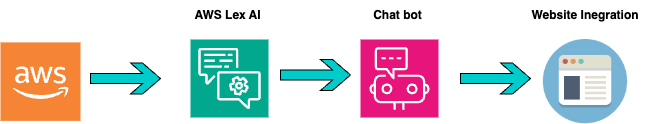

The diagram above was exported from draw.io. Its source (the exported page's mxGraphModel, read from the mxfile embedded in the PNG):
<mxGraphModel dx="1266" dy="685" grid="1" gridSize="10" guides="1" tooltips="1" connect="1" arrows="1" fold="1" page="1" pageScale="1" pageWidth="827" pageHeight="1169" math="0" shadow="0">
  <root>
    <mxCell id="0" />
    <mxCell id="1" parent="0" />
    <mxCell id="NheLNZVU2vUuhpJTU6pD-1" value="" style="sketch=0;points=[[0,0,0],[0.25,0,0],[0.5,0,0],[0.75,0,0],[1,0,0],[0,1,0],[0.25,1,0],[0.5,1,0],[0.75,1,0],[1,1,0],[0,0.25,0],[0,0.5,0],[0,0.75,0],[1,0.25,0],[1,0.5,0],[1,0.75,0]];points=[[0,0,0],[0.25,0,0],[0.5,0,0],[0.75,0,0],[1,0,0],[0,1,0],[0.25,1,0],[0.5,1,0],[0.75,1,0],[1,1,0],[0,0.25,0],[0,0.5,0],[0,0.75,0],[1,0.25,0],[1,0.5,0],[1,0.75,0]];outlineConnect=0;fontColor=#232F3E;fillColor=#E7157B;strokeColor=#ffffff;dashed=0;verticalLabelPosition=bottom;verticalAlign=top;align=center;html=1;fontSize=12;fontStyle=0;aspect=fixed;shape=mxgraph.aws4.resourceIcon;resIcon=mxgraph.aws4.chatbot;" vertex="1" parent="1">
      <mxGeometry x="400" y="270" width="78" height="78" as="geometry" />
    </mxCell>
    <mxCell id="NheLNZVU2vUuhpJTU6pD-2" value="" style="sketch=0;points=[[0,0,0],[0.25,0,0],[0.5,0,0],[0.75,0,0],[1,0,0],[0,1,0],[0.25,1,0],[0.5,1,0],[0.75,1,0],[1,1,0],[0,0.25,0],[0,0.5,0],[0,0.75,0],[1,0.25,0],[1,0.5,0],[1,0.75,0]];outlineConnect=0;fontColor=#232F3E;fillColor=#01A88D;strokeColor=#ffffff;dashed=0;verticalLabelPosition=bottom;verticalAlign=top;align=center;html=1;fontSize=12;fontStyle=0;aspect=fixed;shape=mxgraph.aws4.resourceIcon;resIcon=mxgraph.aws4.lex;" vertex="1" parent="1">
      <mxGeometry x="230" y="270" width="78" height="78" as="geometry" />
    </mxCell>
    <mxCell id="NheLNZVU2vUuhpJTU6pD-3" value="" style="shape=image;html=1;verticalAlign=top;verticalLabelPosition=bottom;labelBackgroundColor=#ffffff;imageAspect=0;aspect=fixed;image=https://cdn2.iconfinder.com/data/icons/circle-icons-1/64/browser-128.png" vertex="1" parent="1">
      <mxGeometry x="582.88" y="270" width="84.25" height="84.25" as="geometry" />
    </mxCell>
    <mxCell id="NheLNZVU2vUuhpJTU6pD-4" value="" style="html=1;shadow=0;dashed=0;align=center;verticalAlign=middle;shape=mxgraph.arrows2.sharpArrow;dy1=0.67;dx1=18;dx2=18;notch=0;fillColor=#00CCCC;" vertex="1" parent="1">
      <mxGeometry x="130" y="293.5" width="70" height="31" as="geometry" />
    </mxCell>
    <mxCell id="NheLNZVU2vUuhpJTU6pD-6" value="" style="html=1;shadow=0;dashed=0;align=center;verticalAlign=middle;shape=mxgraph.arrows2.sharpArrow;dy1=0.67;dx1=18;dx2=18;notch=0;fillColor=#00CCCC;" vertex="1" parent="1">
      <mxGeometry x="320" y="290" width="70" height="31" as="geometry" />
    </mxCell>
    <mxCell id="NheLNZVU2vUuhpJTU6pD-7" value="" style="html=1;shadow=0;dashed=0;align=center;verticalAlign=middle;shape=mxgraph.arrows2.sharpArrow;dy1=0.67;dx1=18;dx2=18;notch=0;fillColor=#00CCCC;" vertex="1" parent="1">
      <mxGeometry x="500" y="293.5" width="70" height="31" as="geometry" />
    </mxCell>
    <mxCell id="NheLNZVU2vUuhpJTU6pD-8" value="&lt;b&gt;AWS Lex AI&lt;/b&gt;" style="text;html=1;align=center;verticalAlign=middle;whiteSpace=wrap;rounded=0;" vertex="1" parent="1">
      <mxGeometry x="227" y="230.5" width="81" height="30" as="geometry" />
    </mxCell>
    <mxCell id="NheLNZVU2vUuhpJTU6pD-9" value="&lt;b&gt;Chat bot&lt;/b&gt;" style="text;html=1;align=center;verticalAlign=middle;whiteSpace=wrap;rounded=0;" vertex="1" parent="1">
      <mxGeometry x="397" y="230.5" width="81" height="30" as="geometry" />
    </mxCell>
    <mxCell id="NheLNZVU2vUuhpJTU6pD-10" value="&lt;b&gt;Website Inegration&lt;/b&gt;" style="text;html=1;align=center;verticalAlign=middle;whiteSpace=wrap;rounded=0;" vertex="1" parent="1">
      <mxGeometry x="555" y="230.5" width="140" height="30" as="geometry" />
    </mxCell>
    <mxCell id="NheLNZVU2vUuhpJTU6pD-11" value="" style="outlineConnect=0;dashed=0;verticalLabelPosition=bottom;verticalAlign=top;align=center;html=1;shape=mxgraph.aws3.cloud_2;fillColor=#F58534;gradientColor=none;" vertex="1" parent="1">
      <mxGeometry x="40" y="272.88" width="80" height="78.5" as="geometry" />
    </mxCell>
  </root>
</mxGraphModel>